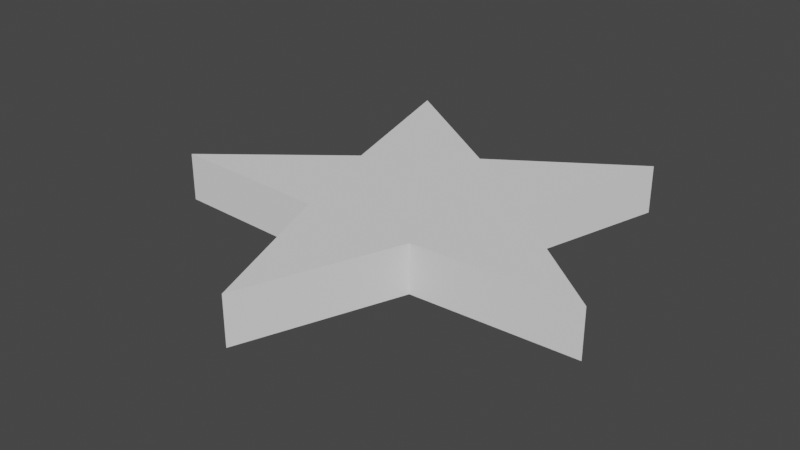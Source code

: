 # Source: Star.blend  (saved by Blender 3.6.11; exported with 4.5.12 LTS)
import bpy
from mathutils import Matrix  # noqa: F401  (used for matrix-valued properties, if any)

bpy.ops.wm.read_factory_settings(use_empty=True)
scene = bpy.context.scene
scene.name = 'Scene'

# ---- collections
col_collection = bpy.data.collections.new('Collection'); scene.collection.children.link(col_collection)

# ---- world
world_world = bpy.data.worlds.new('World'); scene.world = world_world
world_world.use_nodes = True; world_world.node_tree.nodes.clear()
_N = world_world.node_tree.nodes; _L = world_world.node_tree.links
n0 = _N.new('ShaderNodeOutputWorld'); n0.name = 'World Output'; n0.location = (300, 300)
n1 = _N.new('ShaderNodeBackground'); n1.name = 'Background'; n1.location = (10, 300)
n1.inputs[0].default_value = (0.05088, 0.05088, 0.05088, 1.0)
_L.new(n1.outputs[0], n0.inputs[0])
n0.is_active_output = True
world_world.color = (0.05088, 0.05088, 0.05088)
world_world.use_sun_shadow = False
world_world.sun_shadow_jitter_overblur = 0.0

# ---- meshes
me_cylinder = bpy.data.meshes.new('Cylinder')
me_cylinder.from_pydata([(0.0, 1.0, -1.0), (0.0, 1.0, 1.0), (0.9511, 0.309, -1.0), (0.9511, 0.309, 1.0), (0.5878, -0.809, -1.0), (0.5878, -0.809, 1.0), (-0.5878, -0.809, -1.0), (-0.5878, -0.809, 1.0), (-0.9511, 0.309, -1.0), (-0.9511, 0.309, 1.0), (0.0, 1.0, -1.0), (0.9511, 0.309, -1.0), (0.9511, 0.309, 1.0), (0.0, 1.0, 1.0), (0.5878, -0.809, -1.0), (0.5878, -0.809, 1.0), (-0.5878, -0.809, -1.0), (-0.5878, -0.809, 1.0), (-0.9511, 0.309, -1.0), (-0.9511, 0.309, 1.0), (0.0, -0.809, -1.0), (0.0, -0.809, 1.0), (0.0, -2.389, -1.0), (0.0, -2.389, 1.0), (-0.7694, -0.25, -1.0), (-0.7694, -0.25, 1.0), (-2.272, -0.7383, -1.0), (-2.272, -0.7383, 1.0), (0.7694, -0.25, -1.0), (0.7694, -0.25, 1.0), (2.272, -0.7383, -1.0), (2.272, -0.7383, 1.0), (0.4755, 0.6545, -1.0), (0.4755, 0.6545, 1.0), (1.404, 1.933, -1.0), (1.404, 1.933, 1.0), (-0.4755, 0.6545, -1.0), (-0.4755, 0.6545, 1.0), (-1.404, 1.933, -1.0), (-1.404, 1.933, 1.0)], [], [(37, 1, 13, 39), (20, 4, 14, 22), (32, 0, 10, 34), (3, 33, 1, 37, 9, 25, 7, 21, 5, 29), (24, 6, 16, 26), (36, 8, 18, 38), (0, 32, 2, 28, 4, 20, 6, 24, 8, 36), (34, 35, 12, 11), (30, 31, 15, 14), (22, 23, 17, 16), (26, 27, 19, 18), (38, 39, 13, 10), (28, 2, 11, 30), (25, 9, 19, 27), (33, 3, 12, 35), (21, 7, 17, 23), (29, 5, 15, 31), (5, 21, 23, 15), (14, 15, 23, 22), (6, 20, 22, 16), (7, 25, 27, 17), (16, 17, 27, 26), (8, 24, 26, 18), (3, 29, 31, 12), (4, 28, 30, 14), (11, 12, 31, 30), (1, 33, 35, 13), (10, 13, 35, 34), (2, 32, 34, 11), (18, 19, 39, 38), (0, 36, 38, 10), (9, 37, 39, 19)])
_uv = me_cylinder.uv_layers.new(name='UVMap')
_uv.uv.foreach_set('vector', [0.1359, 0.4071, 0.25, 0.49, 0.25, 0.49, 0.1359, 0.4071, 0.75, 0.05584, 0.8911, 0.05584, 0.8911, 0.05584, 0.75, 0.05584, 0.8641, 0.4071, 0.75, 0.49, 0.75, 0.49, 0.8641, 0.4071, 0.4783, 0.3242, 0.3641, 0.4071, 0.25, 0.49, 0.1359, 0.4071, 0.02175, 0.3242, 0.06534, 0.19, 0.1089, 0.05584, 0.25, 0.05584, 0.3911, 0.05584, 0.4347, 0.19, 0.5653, 0.19, 0.6089, 0.05584, 0.6089, 0.05584, 0.5653, 0.19, 0.6359, 0.4071, 0.5217, 0.3242, 0.5217, 0.3242, 0.6359, 0.4071, 0.75, 0.49, 0.8641, 0.4071, 0.9783, 0.3242, 0.9347, 0.19, 0.8911, 0.05584, 0.75, 0.05584, 0.6089, 0.05584, 0.5653, 0.19, 0.5217, 0.3242, 0.6359, 0.4071, 0.9, 0.5, 0.9, 1.0, 0.8, 1.0, 0.8, 0.5, 0.7, 0.5, 0.7, 1.0, 0.6, 1.0, 0.6, 0.5, 0.5, 0.5, 0.5, 1.0, 0.4, 1.0, 0.4, 0.5, 0.3, 0.5, 0.3, 1.0, 0.2, 1.0, 0.2, 0.5, 0.1, 0.5, 0.1, 1.0, 2.98e-08, 1.0, 2.98e-08, 0.5, 0.9347, 0.19, 0.9783, 0.3242, 0.9783, 0.3242, 0.9347, 0.19, 0.06534, 0.19, 0.02175, 0.3242, 0.02175, 0.3242, 0.06534, 0.19, 0.3641, 0.4071, 0.4783, 0.3242, 0.4783, 0.3242, 0.3641, 0.4071, 0.25, 0.05584, 0.1089, 0.05584, 0.1089, 0.05584, 0.25, 0.05584, 0.4347, 0.19, 0.3911, 0.05584, 0.3911, 0.05584, 0.4347, 0.19, 0.3911, 0.05584, 0.25, 0.05584, 0.25, 0.05584, 0.3911, 0.05584, 0.6, 0.5, 0.6, 1.0, 0.5, 1.0, 0.5, 0.5, 0.6089, 0.05584, 0.75, 0.05584, 0.75, 0.05584, 0.6089, 0.05584, 0.1089, 0.05584, 0.06534, 0.19, 0.06534, 0.19, 0.1089, 0.05584, 0.4, 0.5, 0.4, 1.0, 0.3, 1.0, 0.3, 0.5, 0.5217, 0.3242, 0.5653, 0.19, 0.5653, 0.19, 0.5217, 0.3242, 0.4783, 0.3242, 0.4347, 0.19, 0.4347, 0.19, 0.4783, 0.3242, 0.8911, 0.05584, 0.9347, 0.19, 0.9347, 0.19, 0.8911, 0.05584, 0.8, 0.5, 0.8, 1.0, 0.7, 1.0, 0.7, 0.5, 0.25, 0.49, 0.3641, 0.4071, 0.3641, 0.4071, 0.25, 0.49, 1.0, 0.5, 1.0, 1.0, 0.9, 1.0, 0.9, 0.5, 0.9783, 0.3242, 0.8641, 0.4071, 0.8641, 0.4071, 0.9783, 0.3242, 0.2, 0.5, 0.2, 1.0, 0.1, 1.0, 0.1, 0.5, 0.75, 0.49, 0.6359, 0.4071, 0.6359, 0.4071, 0.75, 0.49, 0.02175, 0.3242, 0.1359, 0.4071, 0.1359, 0.4071, 0.02175, 0.3242])
me_cylinder.update()

# ---- objects
ob_cylinder = bpy.data.objects.new('Cylinder', me_cylinder)

# ---- transforms, parenting, visibility, modifiers, constraints
ob_cylinder.location = (0.0, 0.0, 0.0)
ob_cylinder.scale = (1.0, 1.0, 0.25)

# ---- collection membership
col_collection.objects.link(ob_cylinder)

# ---- scene / render settings (as saved in the file)
scene.frame_start = 1; scene.frame_end = 250; scene.frame_set(1)
scene.render.engine = 'BLENDER_EEVEE_NEXT'
scene.cycles.sampling_pattern = 'TABULATED_SOBOL'
scene.view_settings.view_transform = 'Filmic'
bpy.context.view_layer.update()

# ---- added for rendering (the .blend has no active camera and no usable light): camera, sun
cam_auto = bpy.data.cameras.new('AutoCamera')
cam_auto.lens = 50.0
cam_auto.sensor_width = 36.0
cam_auto.clip_end = 1000.0
ob_auto_camera = bpy.data.objects.new('AutoCamera', cam_auto)
scene.collection.objects.link(ob_auto_camera)
ob_auto_camera.location = (5.8212, -7.21359, 4.65696)
ob_auto_camera.rotation_euler = (1.09748, -7.21219e-08, 0.694738)
scene.camera = ob_auto_camera
light_auto_sun = bpy.data.lights.new('AutoSun', 'SUN')
light_auto_sun.energy = 3.0
light_auto_sun.angle = 0.0523599
ob_auto_sun = bpy.data.objects.new('AutoSun', light_auto_sun)
scene.collection.objects.link(ob_auto_sun)
ob_auto_sun.rotation_euler = (0.872665, 0.174533, 0.523599)
bpy.context.view_layer.update()
